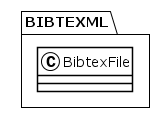

The diagram above was rendered by PlantUML. Its source (embedded in the PNG):
@startuml
!theme plain
package BIBTEXML {
class BibtexFile {
}
}
@enduml